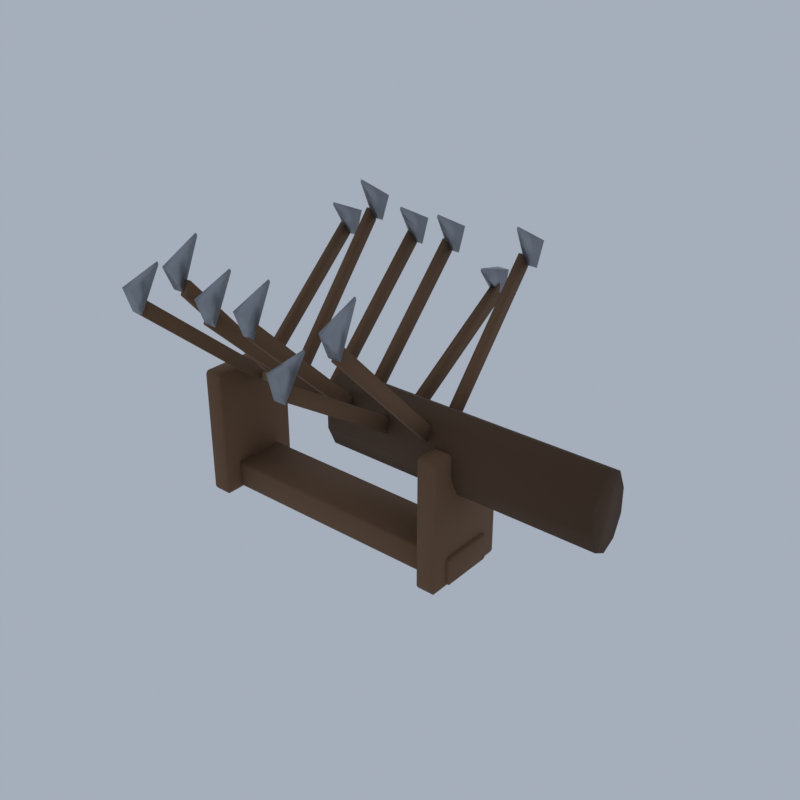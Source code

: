 # Source: RD05_04_battlefield_prop_04.blend  (saved by Blender 5.2.45; exported with 4.5.12 LTS)
import bpy
from mathutils import Matrix  # noqa: F401  (used for matrix-valued properties, if any)

bpy.ops.wm.read_factory_settings(use_empty=True)
scene = bpy.context.scene
scene.name = 'Scene'

# ---- collections
col_collection = bpy.data.collections.new('Collection'); scene.collection.children.link(col_collection)

# ---- materials (node trees are filled in below, after node groups)
mat_vi_fb_timber_dk_wood = bpy.data.materials.new('vi_fb_timber_dk|Wood')
mat_vi_fb_timber_dk_wood.diffuse_color = (0.08241, 0.04145, 0.01891, 1.0)
mat_vi_fb_timber_wood = bpy.data.materials.new('vi_fb_timber|Wood')
mat_vi_fb_timber_wood.diffuse_color = (0.1573, 0.08241, 0.03847, 1.0)
mat_vi_fb_steel_metal = bpy.data.materials.new('vi_fb_steel|Metal')
mat_vi_fb_steel_metal.diffuse_color = (0.3112, 0.3297, 0.3587, 1.0)
mat_vi_fb_rope_fabric = bpy.data.materials.new('vi_fb_rope|Fabric')
mat_vi_fb_rope_fabric.diffuse_color = (0.4205, 0.3021, 0.139, 1.0)

# ---- material node trees
mat_vi_fb_timber_dk_wood.use_nodes = True; mat_vi_fb_timber_dk_wood.node_tree.nodes.clear()
_N = mat_vi_fb_timber_dk_wood.node_tree.nodes; _L = mat_vi_fb_timber_dk_wood.node_tree.links
n0 = _N.new('ShaderNodeBsdfPrincipled'); n0.name = 'Principled BSDF'; n0.location = (-200, 100)
n0.inputs[0].default_value = (0.08241, 0.04145, 0.01891, 1.0)
n0.inputs[2].default_value = 0.9
n0.inputs[10].default_value = 0.005
n1 = _N.new('ShaderNodeOutputMaterial'); n1.name = 'Material Output'; n1.location = (200, 100)
_L.new(n0.outputs[0], n1.inputs[0])
n1.is_active_output = True
mat_vi_fb_timber_wood.use_nodes = True; mat_vi_fb_timber_wood.node_tree.nodes.clear()
_N = mat_vi_fb_timber_wood.node_tree.nodes; _L = mat_vi_fb_timber_wood.node_tree.links
n0 = _N.new('ShaderNodeBsdfPrincipled'); n0.name = 'Principled BSDF'; n0.location = (-200, 100)
n0.inputs[0].default_value = (0.1573, 0.08241, 0.03847, 1.0)
n0.inputs[2].default_value = 0.88
n0.inputs[10].default_value = 0.005
n1 = _N.new('ShaderNodeOutputMaterial'); n1.name = 'Material Output'; n1.location = (200, 100)
_L.new(n0.outputs[0], n1.inputs[0])
n1.is_active_output = True
mat_vi_fb_steel_metal.use_nodes = True; mat_vi_fb_steel_metal.node_tree.nodes.clear()
_N = mat_vi_fb_steel_metal.node_tree.nodes; _L = mat_vi_fb_steel_metal.node_tree.links
n0 = _N.new('ShaderNodeBsdfPrincipled'); n0.name = 'Principled BSDF'; n0.location = (-200, 100)
n0.inputs[0].default_value = (0.3112, 0.3297, 0.3587, 1.0)
n0.inputs[1].default_value = 0.7
n0.inputs[2].default_value = 0.45
n0.inputs[10].default_value = 0.005
n1 = _N.new('ShaderNodeOutputMaterial'); n1.name = 'Material Output'; n1.location = (200, 100)
_L.new(n0.outputs[0], n1.inputs[0])
n1.is_active_output = True
mat_vi_fb_rope_fabric.use_nodes = True; mat_vi_fb_rope_fabric.node_tree.nodes.clear()
_N = mat_vi_fb_rope_fabric.node_tree.nodes; _L = mat_vi_fb_rope_fabric.node_tree.links
n0 = _N.new('ShaderNodeBsdfPrincipled'); n0.name = 'Principled BSDF'; n0.location = (-200, 100)
n0.inputs[0].default_value = (0.4205, 0.3021, 0.139, 1.0)
n0.inputs[2].default_value = 1.0
n0.inputs[10].default_value = 0.005
n1 = _N.new('ShaderNodeOutputMaterial'); n1.name = 'Material Output'; n1.location = (200, 100)
_L.new(n0.outputs[0], n1.inputs[0])
n1.is_active_output = True

# ---- world
world_world = bpy.data.worlds.new('World'); scene.world = world_world
world_world.use_nodes = True; world_world.node_tree.nodes.clear()
_N = world_world.node_tree.nodes; _L = world_world.node_tree.links
n0 = _N.new('ShaderNodeOutputWorld'); n0.name = 'World Output'; n0.location = (200, 100)
n1 = _N.new('ShaderNodeBackground'); n1.name = 'Background'; n1.location = (-200, 100)
n1.inputs[0].default_value = (0.42, 0.47, 0.55, 1.0)
n1.inputs[1].default_value = 0.9
_L.new(n1.outputs[0], n0.inputs[0])
n0.is_active_output = True
world_world.color = (0.05088, 0.05088, 0.05088)
world_world.sun_shadow_jitter_overblur = 0.0

# ---- meshes
me_battlefield_cheval = bpy.data.meshes.new('battlefield_cheval')
me_battlefield_cheval.from_pydata([(-2.194, 0.0, 2.748), (7.0, 0.0, 2.748), (-2.194, 0.4705, 2.993), (7.0, 0.4705, 2.993), (-2.194, 0.7612, 3.634), (7.0, 0.7612, 3.634), (-2.194, 0.7612, 4.426), (7.0, 0.7612, 4.426), (-2.194, 0.4705, 5.067), (7.0, 0.4705, 5.067), (-2.194, 9.802e-17, 5.312), (7.0, 9.802e-17, 5.312), (-2.194, -0.4705, 5.067), (7.0, -0.4705, 5.067), (-2.194, -0.7612, 4.426), (7.0, -0.7612, 4.426), (-2.194, -0.7612, 3.634), (7.0, -0.7612, 3.634), (-2.194, -0.4705, 2.993), (7.0, -0.4705, 2.993), (-6.958, -0.8576, 0.09159), (-6.958, -0.9147, 0.1832), (-7.0, -0.8576, 0.1832), (-6.958, -0.9147, 0.9159), (-6.958, -0.8576, 1.007), (-7.0, -0.8576, 0.9159), (-6.958, 0.8576, 0.09159), (-7.0, 0.8576, 0.1832), (-6.958, 0.9147, 0.1832), (-6.958, 0.8576, 1.007), (-6.958, 0.9147, 0.9159), (-7.0, 0.8576, 0.9159), (2.57, -0.8576, 0.09159), (2.612, -0.8576, 0.1832), (2.57, -0.9147, 0.1832), (2.57, -0.8576, 1.007), (2.57, -0.9147, 0.9159), (2.612, -0.8576, 0.9159), (2.57, 0.8576, 0.09159), (2.57, 0.9147, 0.1832), (2.612, 0.8576, 0.1832), (2.57, 0.8576, 1.007), (2.612, 0.8576, 0.9159), (2.57, 0.9147, 0.9159), (-6.824, -1.418, 0.0), (-6.824, -1.486, 0.1099), (-6.875, -1.418, 0.1099), (-6.824, -1.486, 4.286), (-6.824, -1.418, 4.396), (-6.875, -1.418, 4.286), (-6.824, 1.418, 0.0), (-6.875, 1.418, 0.1099), (-6.824, 1.486, 0.1099), (-6.824, 1.418, 4.396), (-6.824, 1.486, 4.286), (-6.875, 1.418, 4.286), (-6.256, -1.418, 0.0), (-6.206, -1.418, 0.1099), (-6.256, -1.486, 0.1099), (-6.256, -1.418, 4.396), (-6.256, -1.486, 4.286), (-6.206, -1.418, 4.286), (-6.256, 1.418, 0.0), (-6.256, 1.486, 0.1099), (-6.206, 1.418, 0.1099), (-6.256, 1.418, 4.396), (-6.206, 1.418, 4.286), (-6.256, 1.486, 4.286), (1.868, -1.418, 0.0), (1.868, -1.486, 0.1099), (1.818, -1.418, 0.1099), (1.868, -1.486, 4.286), (1.868, -1.418, 4.396), (1.818, -1.418, 4.286), (1.868, 1.418, 0.0), (1.818, 1.418, 0.1099), (1.868, 1.486, 0.1099), (1.868, 1.418, 4.396), (1.868, 1.486, 4.286), (1.818, 1.418, 4.286), (2.436, -1.418, 0.0), (2.487, -1.418, 0.1099), (2.436, -1.486, 0.1099), (2.436, -1.418, 4.396), (2.436, -1.486, 4.286), (2.487, -1.418, 4.286), (2.436, 1.418, 0.0), (2.436, 1.486, 0.1099), (2.487, 1.418, 0.1099), (2.436, 1.418, 4.396), (2.487, 1.418, 4.286), (2.436, 1.486, 4.286), (-5.989, -0.07422, 3.804), (-6.01, -4.515, 7.592), (-5.776, -4.517, 7.592), (-5.755, -0.07627, 3.804), (-5.988, 0.07627, 4.256), (-6.009, -4.364, 8.045), (-5.775, -4.366, 8.045), (-5.754, 0.07422, 4.256), (-5.758, 0.08528, 3.803), (-5.968, 4.526, 7.592), (-6.201, 4.505, 7.592), (-5.992, 0.06466, 3.803), (-5.751, -0.06466, 4.256), (-5.961, 4.376, 8.045), (-6.194, 4.355, 8.045), (-5.985, -0.08528, 4.256), (-4.512, -0.1045, 3.82), (-4.272, -4.216, 8.465), (-4.039, -4.191, 8.465), (-4.279, -0.07901, 3.82), (-4.523, 0.07901, 4.24), (-4.283, -4.033, 8.885), (-4.049, -4.007, 8.885), (-4.289, 0.1045, 4.24), (-4.289, 0.1039, 3.82), (-4.516, 4.215, 8.465), (-4.75, 4.191, 8.465), (-4.522, 0.07974, 3.82), (-4.279, -0.07974, 4.24), (-4.506, 4.032, 8.884), (-4.739, 4.008, 8.884), (-4.512, -0.1039, 4.24), (-3.049, -0.07417, 3.81), (-3.207, -4.388, 7.956), (-2.974, -4.404, 7.956), (-2.816, -0.09018, 3.81), (-3.043, 0.09018, 4.25), (-3.201, -4.224, 8.396), (-2.968, -4.24, 8.396), (-2.81, 0.07417, 4.25), (-2.815, 0.08961, 3.81), (-2.962, 4.404, 7.956), (-3.195, 4.389, 7.956), (-3.049, 0.07478, 3.81), (-2.81, -0.07478, 4.25), (-2.956, 4.239, 8.396), (-3.19, 4.225, 8.396), (-3.044, -0.08961, 4.25), (-1.574, -0.08638, 3.811), (-1.511, -4.385, 7.998), (-1.277, -4.379, 7.998), (-1.34, -0.07989, 3.811), (-1.577, 0.07989, 4.249), (-1.513, -4.219, 8.436), (-1.279, -4.212, 8.436), (-1.343, 0.08638, 4.249), (-1.345, 0.09279, 3.811), (-1.54, 4.392, 7.998), (-1.774, 4.372, 7.998), (-1.579, 0.07298, 3.811), (-1.338, -0.07298, 4.249), (-1.533, 4.226, 8.436), (-1.766, 4.206, 8.436), (-1.572, -0.09279, 4.249), (-0.1042, -0.06142, 3.792), (-0.08228, -4.721, 6.833), (0.1517, -4.719, 6.833), (0.1298, -0.05936, 3.792), (-0.1048, 0.05936, 4.267), (-0.08285, -4.6, 7.308), (0.1512, -4.598, 7.308), (0.1293, 0.06142, 4.267), (0.1302, 0.05793, 3.792), (0.1823, 4.717, 6.833), (-0.05169, 4.722, 6.833), (-0.1038, 0.06283, 3.792), (0.1289, -0.06283, 4.267), (0.181, 4.596, 7.308), (-0.05304, 4.601, 7.308), (-0.1051, -0.05793, 4.267), (1.367, -0.08903, 3.815), (1.404, -4.309, 8.202), (1.638, -4.305, 8.202), (1.601, -0.08523, 3.815), (1.366, 0.08523, 4.245), (1.402, -4.135, 8.633), (1.636, -4.131, 8.633), (1.6, 0.08903, 4.245), (1.595, 0.09901, 3.815), (1.358, 4.319, 8.202), (1.124, 4.295, 8.202), (1.362, 0.0744, 3.815), (1.605, -0.0744, 4.245), (1.367, 4.146, 8.633), (1.134, 4.121, 8.633), (1.372, -0.09901, 4.245), (-6.081, -4.797, 8.412), (-5.663, -4.797, 8.412), (-5.663, -4.528, 7.604), (-6.081, -4.528, 7.604), (-5.893, -3.667, 8.91), (-5.851, -3.667, 8.91), (-5.851, -3.64, 8.829), (-5.893, -3.64, 8.829), (-6.081, 4.528, 7.604), (-5.663, 4.528, 7.604), (-5.663, 4.797, 8.412), (-6.081, 4.797, 8.412), (-5.893, 3.64, 8.829), (-5.851, 3.64, 8.829), (-5.851, 3.667, 8.91), (-5.893, 3.667, 8.91), (-4.61, -4.482, 9.281), (-4.192, -4.482, 9.281), (-4.192, -4.152, 8.533), (-4.61, -4.152, 8.533), (-4.421, -3.399, 10.0), (-4.38, -3.399, 10.0), (-4.38, -3.366, 9.925), (-4.421, -3.366, 9.925), (-4.61, 4.152, 8.533), (-4.192, 4.152, 8.533), (-4.192, 4.482, 9.281), (-4.61, 4.482, 9.281), (-4.421, 3.366, 9.925), (-4.38, 3.366, 9.925), (-4.38, 3.399, 10.0), (-4.421, 3.399, 10.0), (-3.139, -4.677, 8.776), (-2.721, -4.677, 8.776), (-2.721, -4.383, 7.991), (-3.139, -4.383, 7.991), (-2.95, -3.564, 9.365), (-2.909, -3.564, 9.365), (-2.909, -3.535, 9.287), (-2.95, -3.535, 9.287), (-3.139, 4.383, 7.991), (-2.721, 4.383, 7.991), (-2.721, 4.677, 8.776), (-3.139, 4.677, 8.776), (-2.95, 3.535, 9.287), (-2.909, 3.535, 9.287), (-2.909, 3.564, 9.365), (-2.95, 3.564, 9.365), (-1.667, -4.662, 8.818), (-1.25, -4.662, 8.818), (-1.25, -4.365, 8.035), (-1.667, -4.365, 8.035), (-1.479, -3.552, 9.417), (-1.438, -3.552, 9.417), (-1.438, -3.522, 9.339), (-1.479, -3.522, 9.339), (-1.667, 4.365, 8.035), (-1.25, 4.365, 8.035), (-1.25, 4.662, 8.818), (-1.667, 4.662, 8.818), (-1.479, 3.522, 9.339), (-1.438, 3.522, 9.339), (-1.438, 3.552, 9.417), (-1.479, 3.552, 9.417), (-0.1964, -5.0, 7.647), (0.2215, -5.0, 7.647), (0.2215, -4.784, 6.799), (-0.1964, -4.784, 6.799), (-0.008358, -3.844, 7.956), (0.03343, -3.844, 7.956), (0.03343, -3.822, 7.871), (-0.008358, -3.822, 7.871), (-0.1964, 4.784, 6.799), (0.2215, 4.784, 6.799), (0.2215, 5.0, 7.647), (-0.1964, 5.0, 7.647), (-0.008358, 3.822, 7.871), (0.03343, 3.822, 7.871), (0.03343, 3.844, 7.956), (-0.008358, 3.844, 7.956), (1.275, -4.587, 9.021), (1.693, -4.587, 9.021), (1.693, -4.276, 8.253), (1.275, -4.276, 8.253), (1.463, -3.488, 9.673), (1.504, -3.488, 9.673), (1.504, -3.457, 9.596), (1.463, -3.457, 9.596), (1.275, 4.276, 8.253), (1.693, 4.276, 8.253), (1.693, 4.587, 9.021), (1.275, 4.587, 9.021), (1.463, 3.457, 9.596), (1.504, 3.457, 9.596), (1.504, 3.488, 9.673), (1.463, 3.488, 9.673), (-5.872, -0.08004, 3.902), (1.484, -0.08004, 3.902), (1.484, 0.08004, 3.902), (-5.872, 0.08004, 3.902), (-5.872, -0.08004, 4.158), (1.484, -0.08004, 4.158), (1.484, 0.08004, 4.158), (-5.872, 0.08004, 4.158)], [], [(18, 16, 14, 12, 10, 8, 6, 4, 2, 0), (1, 3, 5, 7, 9, 11, 13, 15, 17, 19), (0, 2, 3, 1), (2, 4, 5, 3), (4, 6, 7, 5), (6, 8, 9, 7), (8, 10, 11, 9), (10, 12, 13, 11), (12, 14, 15, 13), (14, 16, 17, 15), (16, 18, 19, 17), (18, 0, 1, 19), (20, 21, 22), (23, 24, 25), (26, 27, 28), (29, 30, 31), (32, 33, 34), (35, 36, 37), (38, 39, 40), (41, 42, 43), (26, 20, 22, 27), (21, 23, 25, 22), (24, 29, 31, 25), (30, 28, 27, 31), (38, 26, 28, 39), (29, 41, 43, 30), (42, 40, 39, 43), (32, 38, 40, 33), (41, 35, 37, 42), (36, 34, 33, 37), (20, 32, 34, 21), (35, 24, 23, 36), (26, 38, 32, 20), (22, 25, 31, 27), (34, 36, 23, 21), (41, 29, 24, 35), (28, 30, 43, 39), (40, 42, 37, 33), (44, 45, 46), (47, 48, 49), (50, 51, 52), (53, 54, 55), (56, 57, 58), (59, 60, 61), (62, 63, 64), (65, 66, 67), (50, 44, 46, 51), (45, 47, 49, 46), (48, 53, 55, 49), (54, 52, 51, 55), (62, 50, 52, 63), (53, 65, 67, 54), (66, 64, 63, 67), (56, 62, 64, 57), (65, 59, 61, 66), (60, 58, 57, 61), (44, 56, 58, 45), (59, 48, 47, 60), (50, 62, 56, 44), (46, 49, 55, 51), (58, 60, 47, 45), (65, 53, 48, 59), (52, 54, 67, 63), (64, 66, 61, 57), (68, 69, 70), (71, 72, 73), (74, 75, 76), (77, 78, 79), (80, 81, 82), (83, 84, 85), (86, 87, 88), (89, 90, 91), (74, 68, 70, 75), (69, 71, 73, 70), (72, 77, 79, 73), (78, 76, 75, 79), (86, 74, 76, 87), (77, 89, 91, 78), (90, 88, 87, 91), (80, 86, 88, 81), (89, 83, 85, 90), (84, 82, 81, 85), (68, 80, 82, 69), (83, 72, 71, 84), (74, 86, 80, 68), (70, 73, 79, 75), (82, 84, 71, 69), (89, 77, 72, 83), (76, 78, 91, 87), (88, 90, 85, 81), (92, 95, 94, 93), (96, 97, 98, 99), (92, 93, 97, 96), (93, 94, 98, 97), (94, 95, 99, 98), (95, 92, 96, 99), (100, 103, 102, 101), (104, 105, 106, 107), (100, 101, 105, 104), (101, 102, 106, 105), (102, 103, 107, 106), (103, 100, 104, 107), (108, 111, 110, 109), (112, 113, 114, 115), (108, 109, 113, 112), (109, 110, 114, 113), (110, 111, 115, 114), (111, 108, 112, 115), (116, 119, 118, 117), (120, 121, 122, 123), (116, 117, 121, 120), (117, 118, 122, 121), (118, 119, 123, 122), (119, 116, 120, 123), (124, 127, 126, 125), (128, 129, 130, 131), (124, 125, 129, 128), (125, 126, 130, 129), (126, 127, 131, 130), (127, 124, 128, 131), (132, 135, 134, 133), (136, 137, 138, 139), (132, 133, 137, 136), (133, 134, 138, 137), (134, 135, 139, 138), (135, 132, 136, 139), (140, 143, 142, 141), (144, 145, 146, 147), (140, 141, 145, 144), (141, 142, 146, 145), (142, 143, 147, 146), (143, 140, 144, 147), (148, 151, 150, 149), (152, 153, 154, 155), (148, 149, 153, 152), (149, 150, 154, 153), (150, 151, 155, 154), (151, 148, 152, 155), (156, 159, 158, 157), (160, 161, 162, 163), (156, 157, 161, 160), (157, 158, 162, 161), (158, 159, 163, 162), (159, 156, 160, 163), (164, 167, 166, 165), (168, 169, 170, 171), (164, 165, 169, 168), (165, 166, 170, 169), (166, 167, 171, 170), (167, 164, 168, 171), (172, 175, 174, 173), (176, 177, 178, 179), (172, 173, 177, 176), (173, 174, 178, 177), (174, 175, 179, 178), (175, 172, 176, 179), (180, 183, 182, 181), (184, 185, 186, 187), (180, 181, 185, 184), (181, 182, 186, 185), (182, 183, 187, 186), (183, 180, 184, 187), (188, 191, 190, 189), (192, 193, 194, 195), (188, 189, 193, 192), (189, 190, 194, 193), (190, 191, 195, 194), (191, 188, 192, 195), (196, 199, 198, 197), (200, 201, 202, 203), (196, 197, 201, 200), (197, 198, 202, 201), (198, 199, 203, 202), (199, 196, 200, 203), (204, 207, 206, 205), (208, 209, 210, 211), (204, 205, 209, 208), (205, 206, 210, 209), (206, 207, 211, 210), (207, 204, 208, 211), (212, 215, 214, 213), (216, 217, 218, 219), (212, 213, 217, 216), (213, 214, 218, 217), (214, 215, 219, 218), (215, 212, 216, 219), (220, 223, 222, 221), (224, 225, 226, 227), (220, 221, 225, 224), (221, 222, 226, 225), (222, 223, 227, 226), (223, 220, 224, 227), (228, 231, 230, 229), (232, 233, 234, 235), (228, 229, 233, 232), (229, 230, 234, 233), (230, 231, 235, 234), (231, 228, 232, 235), (236, 239, 238, 237), (240, 241, 242, 243), (236, 237, 241, 240), (237, 238, 242, 241), (238, 239, 243, 242), (239, 236, 240, 243), (244, 247, 246, 245), (248, 249, 250, 251), (244, 245, 249, 248), (245, 246, 250, 249), (246, 247, 251, 250), (247, 244, 248, 251), (252, 255, 254, 253), (256, 257, 258, 259), (252, 253, 257, 256), (253, 254, 258, 257), (254, 255, 259, 258), (255, 252, 256, 259), (260, 263, 262, 261), (264, 265, 266, 267), (260, 261, 265, 264), (261, 262, 266, 265), (262, 263, 267, 266), (263, 260, 264, 267), (268, 271, 270, 269), (272, 273, 274, 275), (268, 269, 273, 272), (269, 270, 274, 273), (270, 271, 275, 274), (271, 268, 272, 275), (276, 279, 278, 277), (280, 281, 282, 283), (276, 277, 281, 280), (277, 278, 282, 281), (278, 279, 283, 282), (279, 276, 280, 283), (284, 287, 286, 285), (288, 289, 290, 291), (284, 285, 289, 288), (285, 286, 290, 289), (286, 287, 291, 290), (287, 284, 288, 291)])
me_battlefield_cheval.polygons.foreach_set('use_smooth', [True] * 240)
me_battlefield_cheval.polygons.foreach_set('material_index', [0, 0, 0, 0, 0, 0, 0, 0, 0, 0, 0, 0, 1, 1, 1, 1, 1, 1, 1, 1, 1, 1, 1, 1, 1, 1, 1, 1, 1, 1, 1, 1, 1, 1, 1, 1, 1, 1, 1, 1, 1, 1, 1, 1, 1, 1, 1, 1, 1, 1, 1, 1, 1, 1, 1, 1, 1, 1, 1, 1, 1, 1, 1, 1, 1, 1, 1, 1, 1, 1, 1, 1, 1, 1, 1, 1, 1, 1, 1, 1, 1, 1, 1, 1, 1, 1, 1, 1, 1, 1, 1, 1, 1, 1, 1, 1, 1, 1, 1, 1, 1, 1, 1, 1, 1, 1, 1, 1, 1, 1, 1, 1, 1, 1, 1, 1, 1, 1, 1, 1, 1, 1, 1, 1, 1, 1, 1, 1, 1, 1, 1, 1, 1, 1, 1, 1, 1, 1, 1, 1, 1, 1, 1, 1, 1, 1, 1, 1, 1, 1, 1, 1, 1, 1, 1, 1, 1, 1, 1, 1, 1, 1, 2, 2, 2, 2, 2, 2, 2, 2, 2, 2, 2, 2, 2, 2, 2, 2, 2, 2, 2, 2, 2, 2, 2, 2, 2, 2, 2, 2, 2, 2, 2, 2, 2, 2, 2, 2, 2, 2, 2, 2, 2, 2, 2, 2, 2, 2, 2, 2, 2, 2, 2, 2, 2, 2, 2, 2, 2, 2, 2, 2, 2, 2, 2, 2, 2, 2, 2, 2, 2, 2, 2, 2, 3, 3, 3, 3, 3, 3])
_k = set([(0, 1), (0, 2), (0, 18), (1, 3), (1, 19), (2, 3), (2, 4), (3, 5), (4, 5), (4, 6), (5, 7), (6, 7), (6, 8), (7, 9), (8, 9), (8, 10), (9, 11), (10, 11), (10, 12), (11, 13), (12, 13), (12, 14), (13, 15), (14, 15), (14, 16), (15, 17), (16, 17), (16, 18), (17, 19), (18, 19), (20, 21), (20, 22), (20, 26), (20, 32), (21, 22), (21, 23), (21, 34), (22, 25), (22, 27), (23, 24), (23, 25), (23, 36), (24, 25), (24, 29), (24, 35), (25, 31), (26, 27), (26, 28), (26, 38), (27, 28), (27, 31), (28, 30), (28, 39), (29, 30), (29, 31), (29, 41), (30, 31), (30, 43), (32, 33), (32, 34), (32, 38), (33, 34), (33, 37), (33, 40), (34, 36), (35, 36), (35, 37), (35, 41), (36, 37), (37, 42), (38, 39), (38, 40), (39, 40), (39, 43), (40, 42), (41, 42), (41, 43), (42, 43), (44, 45), (44, 46), (44, 50), (44, 56), (45, 46), (45, 47), (45, 58), (46, 49), (46, 51), (47, 48), (47, 49), (47, 60), (48, 49), (48, 53), (48, 59), (49, 55), (50, 51), (50, 52), (50, 62), (51, 52), (51, 55), (52, 54), (52, 63), (53, 54), (53, 55), (53, 65), (54, 55), (54, 67), (56, 57), (56, 58), (56, 62), (57, 58), (57, 61), (57, 64), (58, 60), (59, 60), (59, 61), (59, 65), (60, 61), (61, 66), (62, 63), (62, 64), (63, 64), (63, 67), (64, 66), (65, 66), (65, 67), (66, 67), (68, 69), (68, 70), (68, 74), (68, 80), (69, 70), (69, 71), (69, 82), (70, 73), (70, 75), (71, 72), (71, 73), (71, 84), (72, 73), (72, 77), (72, 83), (73, 79), (74, 75), (74, 76), (74, 86), (75, 76), (75, 79), (76, 78), (76, 87), (77, 78), (77, 79), (77, 89), (78, 79), (78, 91), (80, 81), (80, 82), (80, 86), (81, 82), (81, 85), (81, 88), (82, 84), (83, 84), (83, 85), (83, 89), (84, 85), (85, 90), (86, 87), (86, 88), (87, 88), (87, 91), (88, 90), (89, 90), (89, 91), (90, 91), (92, 93), (92, 95), (92, 96), (93, 94), (93, 97), (94, 95), (94, 98), (95, 99), (96, 97), (96, 99), (97, 98), (98, 99), (100, 101), (100, 103), (100, 104), (101, 102), (101, 105), (102, 103), (102, 106), (103, 107), (104, 105), (104, 107), (105, 106), (106, 107), (108, 109), (108, 111), (108, 112), (109, 110), (109, 113), (110, 111), (110, 114), (111, 115), (112, 113), (112, 115), (113, 114), (114, 115), (116, 117), (116, 119), (116, 120), (117, 118), (117, 121), (118, 119), (118, 122), (119, 123), (120, 121), (120, 123), (121, 122), (122, 123), (124, 125), (124, 127), (124, 128), (125, 126), (125, 129), (126, 127), (126, 130), (127, 131), (128, 129), (128, 131), (129, 130), (130, 131), (132, 133), (132, 135), (132, 136), (133, 134), (133, 137), (134, 135), (134, 138), (135, 139), (136, 137), (136, 139), (137, 138), (138, 139), (140, 141), (140, 143), (140, 144), (141, 142), (141, 145), (142, 143), (142, 146), (143, 147), (144, 145), (144, 147), (145, 146), (146, 147), (148, 149), (148, 151), (148, 152), (149, 150), (149, 153), (150, 151), (150, 154), (151, 155), (152, 153), (152, 155), (153, 154), (154, 155), (156, 157), (156, 159), (156, 160), (157, 158), (157, 161), (158, 159), (158, 162), (159, 163), (160, 161), (160, 163), (161, 162), (162, 163), (164, 165), (164, 167), (164, 168), (165, 166), (165, 169), (166, 167), (166, 170), (167, 171), (168, 169), (168, 171), (169, 170), (170, 171), (172, 173), (172, 175), (172, 176), (173, 174), (173, 177), (174, 175), (174, 178), (175, 179), (176, 177), (176, 179), (177, 178), (178, 179), (180, 181), (180, 183), (180, 184), (181, 182), (181, 185), (182, 183), (182, 186), (183, 187), (184, 185), (184, 187), (185, 186), (186, 187), (188, 189), (188, 191), (188, 192), (189, 190), (189, 193), (190, 191), (190, 194), (191, 195), (192, 193), (192, 195), (193, 194), (194, 195), (196, 197), (196, 199), (196, 200), (197, 198), (197, 201), (198, 199), (198, 202), (199, 203), (200, 201), (200, 203), (201, 202), (202, 203), (204, 205), (204, 207), (204, 208), (205, 206), (205, 209), (206, 207), (206, 210), (207, 211), (208, 209), (208, 211), (209, 210), (210, 211), (212, 213), (212, 215), (212, 216), (213, 214), (213, 217), (214, 215), (214, 218), (215, 219), (216, 217), (216, 219), (217, 218), (218, 219), (220, 221), (220, 223), (220, 224), (221, 222), (221, 225), (222, 223), (222, 226), (223, 227), (224, 225), (224, 227), (225, 226), (226, 227), (228, 229), (228, 231), (228, 232), (229, 230), (229, 233), (230, 231), (230, 234), (231, 235), (232, 233), (232, 235), (233, 234), (234, 235), (236, 237), (236, 239), (236, 240), (237, 238), (237, 241), (238, 239), (238, 242), (239, 243), (240, 241), (240, 243), (241, 242), (242, 243), (244, 245), (244, 247), (244, 248), (245, 246), (245, 249), (246, 247), (246, 250), (247, 251), (248, 249), (248, 251), (249, 250), (250, 251), (252, 253), (252, 255), (252, 256), (253, 254), (253, 257), (254, 255), (254, 258), (255, 259), (256, 257), (256, 259), (257, 258), (258, 259), (260, 261), (260, 263), (260, 264), (261, 262), (261, 265), (262, 263), (262, 266), (263, 267), (264, 265), (264, 267), (265, 266), (266, 267), (268, 269), (268, 271), (268, 272), (269, 270), (269, 273), (270, 271), (270, 274), (271, 275), (272, 273), (272, 275), (273, 274), (274, 275), (276, 277), (276, 279), (276, 280), (277, 278), (277, 281), (278, 279), (278, 282), (279, 283), (280, 281), (280, 283), (281, 282), (282, 283), (284, 285), (284, 287), (284, 288), (285, 286), (285, 289), (286, 287), (286, 290), (287, 291), (288, 289), (288, 291), (289, 290), (290, 291)])
me_battlefield_cheval.attributes.new('sharp_edge', 'BOOLEAN', 'EDGE').data.foreach_set('value', [ (min(e.vertices), max(e.vertices)) in _k for e in me_battlefield_cheval.edges])
me_battlefield_cheval.materials.append(mat_vi_fb_timber_dk_wood)
me_battlefield_cheval.materials.append(mat_vi_fb_timber_wood)
me_battlefield_cheval.materials.append(mat_vi_fb_steel_metal)
me_battlefield_cheval.materials.append(mat_vi_fb_rope_fabric)
me_battlefield_cheval.update()

# ---- objects
ob_battlefield_cheval = bpy.data.objects.new('battlefield_cheval', me_battlefield_cheval)

# ---- transforms, parenting, visibility, modifiers, constraints
ob_battlefield_cheval.location = (0.0, 0.0, 0.0)

# ---- collection membership
scene.collection.objects.link(ob_battlefield_cheval)

# ---- scene / render settings (as saved in the file)
scene.frame_start = 1; scene.frame_end = 250; scene.frame_set(1)
scene.render.engine = 'CYCLES'
scene.render.resolution_x = 420
scene.render.resolution_y = 420
scene.render.bake_bias = 0.0
scene.render.bake_samples = 0
scene.render.compositor_device = 'GPU'
scene.cycles.samples = 24
scene.cycles.adaptive_threshold = 0.05
scene.cycles.max_bounces = 4
scene.cycles.diffuse_bounces = 2
scene.cycles.glossy_bounces = 2
scene.cycles.transmission_bounces = 2
scene.cycles.transparent_max_bounces = 4
scene.eevee.taa_render_samples = 48
scene.eevee.use_volume_custom_range = False
scene.eevee.fast_gi_thickness_near = 0.1
scene.eevee.fast_gi_thickness_far = 0.0
scene.eevee.ray_tracing_options.screen_trace_thickness = 0.1
scene.view_settings.view_transform = 'Standard'
bpy.context.view_layer.update()

# ---- added for rendering (the .blend has no active camera): camera
cam_auto = bpy.data.cameras.new('AutoCamera')
cam_auto.lens = 50.0
cam_auto.sensor_width = 36.0
cam_auto.clip_end = 1000.0
ob_auto_camera = bpy.data.objects.new('AutoCamera', cam_auto)
scene.collection.objects.link(ob_auto_camera)
ob_auto_camera.location = (18.4117, -22.0941, 19.7294)
ob_auto_camera.rotation_euler = (1.09748, -7.21219e-08, 0.694738)
scene.camera = ob_auto_camera
bpy.context.view_layer.update()
